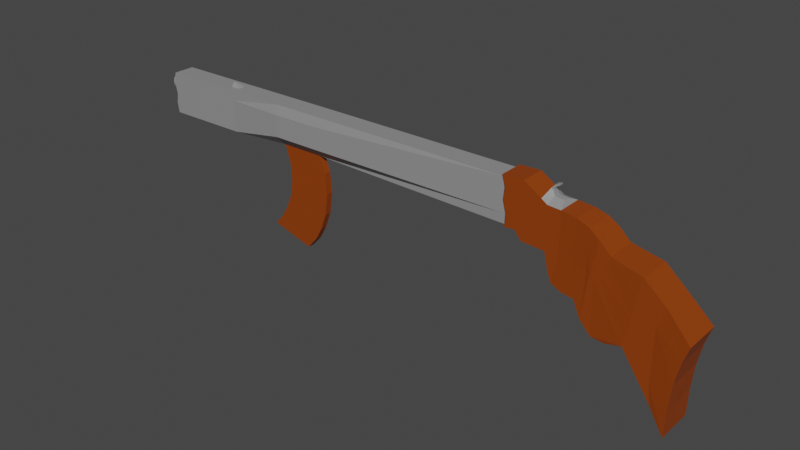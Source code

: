 # Source: Basic.blend  (saved by Blender 2.82.7; exported with 4.5.12 LTS)
import bpy
from mathutils import Matrix  # noqa: F401  (used for matrix-valued properties, if any)

bpy.ops.wm.read_factory_settings(use_empty=True)
scene = bpy.context.scene
scene.name = 'Scene'

# ---- collections
col_collection = bpy.data.collections.new('Collection'); scene.collection.children.link(col_collection)

# ---- materials (node trees are filled in below, after node groups)
mat_basic_weapon_main_mat = bpy.data.materials.new('Basic Weapon Main Mat')
mat_basic_weapon_main_mat.use_transparent_shadow = False
mat_basic_weapon_accent_mat = bpy.data.materials.new('Basic Weapon Accent Mat')
mat_basic_weapon_accent_mat.use_transparent_shadow = False

# ---- material node trees
mat_basic_weapon_main_mat.use_nodes = True; mat_basic_weapon_main_mat.node_tree.nodes.clear()
_N = mat_basic_weapon_main_mat.node_tree.nodes; _L = mat_basic_weapon_main_mat.node_tree.links
n0 = _N.new('ShaderNodeOutputMaterial'); n0.name = 'Material Output'; n0.location = (300, 300)
n1 = _N.new('ShaderNodeBsdfPrincipled'); n1.name = 'Principled BSDF'; n1.location = (10, 300)
n1.distribution = 'GGX'
n1.subsurface_method = 'BURLEY'
n1.inputs[0].default_value = (0.281, 0.281, 0.281, 1.0)
n1.inputs[3].default_value = 1.45
n1.inputs[27].default_value = (0.0, 0.0, 0.0, 1.0)
n1.inputs[28].default_value = 1.0
_L.new(n1.outputs[0], n0.inputs[0])
n0.is_active_output = True
mat_basic_weapon_accent_mat.use_nodes = True; mat_basic_weapon_accent_mat.node_tree.nodes.clear()
_N = mat_basic_weapon_accent_mat.node_tree.nodes; _L = mat_basic_weapon_accent_mat.node_tree.links
n0 = _N.new('ShaderNodeOutputMaterial'); n0.name = 'Material Output'; n0.location = (300, 300)
n1 = _N.new('ShaderNodeBsdfPrincipled'); n1.name = 'Principled BSDF'; n1.location = (10, 300)
n1.distribution = 'GGX'
n1.subsurface_method = 'BURLEY'
n1.inputs[0].default_value = (0.275, 0.04615, 0.0, 1.0)
n1.inputs[3].default_value = 1.45
n1.inputs[27].default_value = (0.0, 0.0, 0.0, 1.0)
n1.inputs[28].default_value = 1.0
_L.new(n1.outputs[0], n0.inputs[0])
n0.is_active_output = True

# ---- world
world_world = bpy.data.worlds.new('World'); scene.world = world_world
world_world.use_nodes = True; world_world.node_tree.nodes.clear()
_N = world_world.node_tree.nodes; _L = world_world.node_tree.links
n0 = _N.new('ShaderNodeOutputWorld'); n0.name = 'World Output'; n0.location = (300, 300)
n1 = _N.new('ShaderNodeBackground'); n1.name = 'Background'; n1.location = (10, 300)
n1.inputs[0].default_value = (0.05088, 0.05088, 0.05088, 1.0)
_L.new(n1.outputs[0], n0.inputs[0])
n0.is_active_output = True
world_world.color = (0.05088, 0.05088, 0.05088)
world_world.use_sun_shadow = False
world_world.sun_shadow_jitter_overblur = 0.0

# ---- meshes
me_cube_001 = bpy.data.meshes.new('Cube.001')
me_cube_001.from_pydata([(-1.643, 0.07797, -0.01577), (-1.644, -0.04832, -0.01577), (-1.646, 0.078, 0.228), (-1.647, -0.0483, 0.228), (-1.643, 0.07798, 0.09948), (-1.644, -0.04832, 0.09948), (-0.8038, 0.06989, 0.2363), (-0.805, -0.05641, 0.2363), (-0.8018, 0.02672, -0.007516), (-0.8022, -0.01327, -0.007516), (-0.8112, -0.07046, 0.1144), (-0.8098, 0.08407, 0.1144), (-0.5474, -0.05889, 0.2385), (-0.5442, 0.02424, -0.005324), (-0.5559, -0.07292, 0.1166), (-0.5462, 0.06741, 0.2385), (-0.5446, -0.01576, -0.005324), (-0.5544, 0.08161, 0.1166), (-0.9078, 0.02774, -0.524), (-0.9081, -0.01225, -0.524), (-0.6555, 0.02531, -0.5983), (-0.6558, -0.01468, -0.5983), (-0.5089, -0.0161, -0.1005), (-0.5086, 0.02389, -0.1005), (-0.7687, -0.0136, -0.1213), (-0.7683, 0.02639, -0.1213), (-0.4984, -0.0162, -0.2227), (-0.7649, -0.01363, -0.222), (-0.7645, 0.02636, -0.222), (-0.498, 0.02379, -0.2227), (-0.516, -0.01603, -0.353), (-0.7798, -0.01349, -0.3137), (-0.7794, 0.0265, -0.3137), (-0.5157, 0.02396, -0.353), (-0.552, -0.01568, -0.4506), (-0.8168, -0.01313, -0.4015), (-0.8164, 0.02686, -0.4015), (-0.5516, 0.02431, -0.4506), (-0.5938, -0.01528, -0.5277), (-0.8579, -0.01274, -0.468), (-0.8575, 0.02725, -0.468), (-0.5934, 0.02471, -0.5277), (-1.658, -0.04819, 0.1662), (-1.657, 0.07811, 0.1662), (-0.8064, 0.08403, 0.1806), (-0.8079, -0.07049, 0.1806), (-0.5513, -0.07296, 0.1828), (-0.5499, 0.08156, 0.1828), (-1.652, 0.07806, 0.04452), (-1.653, -0.04823, 0.04452), (-0.8069, -0.0705, 0.05176), (-0.8054, 0.08402, 0.05176), (-0.5504, -0.07297, 0.05395), (-0.5489, 0.08155, 0.05395), (-1.21, 0.0738, 0.2323), (-1.208, -0.05252, -0.01149), (-1.211, 0.07382, 0.1072), (-1.211, -0.0525, 0.2323), (-1.207, 0.07378, -0.01149), (-1.213, -0.05248, 0.1072), (-1.216, 0.07387, 0.1737), (-1.218, -0.05243, 0.1737), (-1.214, 0.07384, 0.04827), (-1.215, -0.05246, 0.04827), (-1.152, -0.05306, 0.2329), (-1.149, 0.07321, -0.01092), (-1.155, -0.05304, 0.1082), (-1.159, -0.053, 0.1747), (-1.156, -0.05302, 0.04877), (-1.151, 0.07324, 0.2329), (-1.15, -0.05308, -0.01092), (-1.154, 0.07326, 0.1082), (-1.157, 0.0733, 0.1747), (-1.155, 0.07327, 0.04877), (-1.643, 0.03587, -0.01577), (-1.644, -0.006225, -0.01577), (-1.647, -0.006197, 0.228), (-1.646, 0.0359, 0.228), (-1.644, -0.006223, 0.09948), (-1.643, 0.03588, 0.09948), (-0.8021, 5.569e-05, -0.007516), (-0.802, 0.01339, -0.007516), (-0.8046, -0.01431, 0.2363), (-0.8042, 0.02779, 0.2363), (-0.5445, -0.002425, -0.005324), (-0.5444, 0.0109, -0.005324), (-0.547, -0.01679, 0.2385), (-0.5466, 0.02531, 0.2385), (-0.908, 0.001076, -0.524), (-0.9079, 0.01441, -0.524), (-0.6557, -0.001354, -0.5983), (-0.6556, 0.01198, -0.5983), (-0.7684, 0.01306, -0.1213), (-0.7686, -0.0002673, -0.1213), (-0.5088, -0.002769, -0.1005), (-0.5087, 0.01056, -0.1005), (-0.7647, 0.01303, -0.222), (-0.7648, -0.0003035, -0.222), (-0.4983, -0.00287, -0.2227), (-0.4982, 0.01046, -0.2227), (-0.7795, 0.01317, -0.3137), (-0.7796, -0.0001605, -0.3137), (-0.5159, -0.002701, -0.353), (-0.5158, 0.01063, -0.353), (-0.8165, 0.01353, -0.4015), (-0.8166, 0.0001958, -0.4015), (-0.5519, -0.002354, -0.4506), (-0.5517, 0.01098, -0.4506), (-0.8576, 0.01392, -0.468), (-0.8577, 0.0005916, -0.468), (-0.5937, -0.001952, -0.5277), (-0.5935, 0.01138, -0.5277), (-1.658, -0.006089, 0.1662), (-1.657, 0.03601, 0.1662), (-1.653, -0.006135, 0.04452), (-1.653, 0.03596, 0.04452), (-1.21, -0.0104, 0.2323), (-1.21, 0.0317, 0.2323), (-1.208, -0.01042, -0.01149), (-1.207, 0.03168, -0.01149), (-1.149, -0.01099, -0.01092), (-1.149, 0.03111, -0.01092), (-1.152, -0.01096, 0.2329), (-1.152, 0.03114, 0.2329), (-1.211, 0.006811, 0.2552), (-1.21, 0.0145, 0.2552), (-1.198, 0.006694, 0.2558), (-1.198, 0.01438, 0.2558), (0.6734, 0.05566, 0.2465), (0.6936, 0.05547, 0.005205), (0.6726, -0.02853, 0.2465), (0.6928, -0.02873, 0.005205), (0.6947, -0.07085, 0.05939), (0.6959, 0.05545, 0.05939), (0.6924, -0.07083, 0.005205), (0.6722, -0.07063, 0.2465), (0.6774, -0.07068, 0.1258), (0.6932, 0.01337, 0.005205), (0.6851, 0.05555, 0.192), (0.6786, 0.05561, 0.1258), (0.6839, -0.07075, 0.192), (0.673, 0.01357, 0.2465), (0.6985, 0.06389, -0.004772), (0.6863, -0.07923, 0.1258), (0.6937, -0.0793, 0.2009), (0.6976, -0.0316, -0.004772), (0.6971, -0.07934, -0.004772), (0.6756, 0.06411, 0.2609), (0.6742, -0.07912, 0.2609), (0.6877, 0.06399, 0.1258), (0.6951, 0.06392, 0.2009), (0.706, -0.07942, 0.05049), (0.698, 0.01615, -0.004772), (0.6752, 0.01637, 0.2609), (0.6747, -0.03137, 0.2609), (0.7073, 0.0638, 0.05049), (0.7953, 0.06295, 0.2651), (0.756, -0.0799, 0.191), (0.7555, 0.06334, 0.05824), (0.7567, -0.07991, -0.001435), (0.7944, -0.03253, 0.2651), (0.7541, -0.07988, 0.05824), (0.7572, -0.03217, -0.001435), (0.7581, 0.06331, -0.001435), (0.7949, 0.01521, 0.2651), (0.7557, -0.0799, 0.1168), (0.7571, 0.06332, 0.1168), (0.7573, 0.06332, 0.191), (0.794, -0.08027, 0.2651), (0.7577, 0.01557, -0.001435), (0.8425, -0.08074, 0.06284), (0.8242, -0.08056, 0.001626), (0.7932, -0.08026, -0.04834), (0.7946, 0.06296, -0.04834), (0.8711, -0.08101, 0.1344), (0.8932, 0.01427, 0.2032), (0.8923, -0.08122, 0.2032), (0.8439, 0.06249, 0.06284), (0.8255, 0.06266, 0.001626), (0.7941, 0.01522, -0.04834), (0.8936, 0.06201, 0.2032), (0.7937, -0.03252, -0.04834), (0.8927, -0.03347, 0.2032), (0.8724, 0.06221, 0.1344), (0.9272, 0.06168, -0.05637), (0.9258, -0.08154, -0.05637), (0.9232, -0.08151, 0.003304), (0.9273, 0.06168, 0.181), (0.9259, -0.08154, 0.181), (0.9268, 0.01394, -0.05637), (0.9246, 0.06171, 0.003304), (0.9248, -0.08153, 0.06187), (0.9262, 0.06169, 0.06187), (0.9263, -0.0338, -0.05637), (0.9251, -0.08153, 0.1361), (0.9264, 0.06169, 0.1361), (1.0, -0.08226, 0.06089), (1.001, -0.08227, -0.05735), (0.9988, -0.08224, 0.00233), (0.9998, 0.01324, 0.1765), (1.001, -0.08226, 0.1351), (1.003, 0.06096, -0.05735), (1.002, 0.06097, 0.06089), (1.0, 0.06098, 0.1765), (0.9989, -0.08224, 0.1765), (0.9994, -0.0345, 0.1765), (1.0, 0.06098, 0.00233), (1.002, 0.06096, 0.1351), (1.087, 0.06499, -0.05833), (1.083, -0.08789, 0.001343), (1.088, 0.014, 0.1667), (1.086, -0.08792, -0.05833), (1.089, 0.06497, 0.1667), (1.087, -0.08794, 0.1667), (1.084, -0.08791, 0.0599), (1.086, 0.065, 0.0599), (1.085, -0.08791, 0.1341), (1.088, -0.03697, 0.1667), (1.084, 0.06501, 0.001343), (1.086, 0.06499, 0.1341), (1.154, -0.09486, 0.02713), (1.154, -0.09486, 0.1013), (1.155, 0.07061, 0.02713), (1.157, 0.0706, -0.00758), (1.159, 0.07057, -0.06726), (1.155, -0.09487, -0.00758), (1.158, -0.09489, -0.06726), (1.157, -0.09489, 0.1436), (1.156, 0.07061, 0.1013), (1.158, 0.07058, 0.1436), (1.157, -0.03973, 0.1436), (1.158, 0.01543, 0.1436), (1.192, 0.0753, -0.03771), (1.181, 0.0754, -0.07796), (1.21, -0.1004, 0.1073), (1.18, -0.1001, -0.07796), (1.201, -0.1003, 0.003186), (1.211, 0.07511, 0.1073), (1.19, -0.1002, -0.03771), (1.204, -0.1004, 0.05795), (1.202, 0.0752, 0.003186), (1.21, -0.04192, 0.1073), (1.211, 0.0166, 0.1073), (1.206, 0.07516, 0.05795), (1.227, -0.1006, -0.06607), (1.199, -0.1003, -0.09748), (1.268, -0.101, 0.006632), (1.229, 0.07495, -0.06607), (1.2, 0.07522, -0.09748), (1.25, -0.1008, -0.03135), (1.279, 0.07446, 0.04449), (1.277, -0.1011, 0.04449), (1.269, 0.07455, 0.006632), (1.251, 0.07473, -0.03135), (1.278, 0.01594, 0.04449), (1.278, -0.04257, 0.04449), (1.378, 0.01804, -0.3771), (1.379, 0.08268, -0.3771), (1.394, -0.1114, -0.3088), (1.45, -0.04729, 0.003288), (1.45, -0.1119, 0.003288), (1.408, -0.1115, -0.2136), (1.396, 0.08251, -0.3088), (1.424, 0.08224, -0.09241), (1.423, -0.1117, -0.09241), (1.377, -0.1112, -0.3771), (1.451, 0.01734, 0.003288), (1.452, 0.08198, 0.003288), (1.377, -0.04659, -0.3771), (1.409, 0.08238, -0.2136), (1.531, -0.1127, -0.2071), (1.529, -0.1127, -0.5093), (1.579, 0.08075, -0.1073), (1.577, -0.1132, -0.1073), (1.533, 0.08119, -0.376), (1.531, 0.08121, -0.5093), (1.531, -0.1127, -0.376), (1.545, 0.08108, -0.6227), (1.578, -0.04852, -0.1073), (1.578, 0.01611, -0.1073), (1.543, -0.1128, -0.6227), (1.544, -0.04819, -0.6227), (1.544, 0.01644, -0.6227), (1.533, 0.08119, -0.2071), (1.637, -0.1292, -0.6017), (1.635, 0.09565, -0.7537), (1.676, 0.09526, -0.3371), (1.709, 0.09494, -0.2394), (1.674, -0.1295, -0.3371), (1.674, -0.0546, -0.3371), (1.651, 0.02056, -0.4589), (1.675, 0.02033, -0.3371), (1.65, -0.05436, -0.4589), (1.638, 0.02068, -0.6017), (1.638, -0.05424, -0.6017), (1.632, -0.1291, -0.7537), (1.649, -0.1293, -0.4589), (1.652, 0.09549, -0.4589), (1.639, 0.09561, -0.6017), (1.633, -0.0542, -0.7537), (1.707, -0.05492, -0.2394), (1.707, -0.1298, -0.2394), (1.708, 0.02001, -0.2394), (1.634, 0.02073, -0.7537), (0.9063, -0.02083, 0.2396), (0.9064, -0.01343, 0.2396), (0.9065, 0.00136, 0.2396), (0.9064, -0.006036, 0.2396), (0.9308, -0.01611, 0.2072), (0.9311, 0.008464, 0.2072), (0.9307, -0.0284, 0.2072), (0.9309, -0.003825, 0.2072), (0.9841, 0.007954, 0.2011), (0.9837, -0.02892, 0.2011), (0.984, -0.004336, 0.2011), (0.9839, -0.01663, 0.2011), (0.9168, -0.02093, 0.2523), (0.9169, -0.006137, 0.2523), (0.917, 0.001259, 0.2523), (0.9169, -0.01353, 0.2523), (0.9231, 0.0012, 0.2353), (0.9229, -0.02099, 0.2353), (0.923, -0.006196, 0.2353), (0.9229, -0.01359, 0.2353), (0.9308, 0.001126, 0.2653), (0.9307, -0.00627, 0.2653), (0.9306, -0.02106, 0.2653), (0.9307, -0.01367, 0.2653), (0.9323, 0.001112, 0.2523), (0.9321, -0.02108, 0.2523), (0.9322, -0.006284, 0.2523), (0.9321, -0.01368, 0.2523), (0.9491, -0.02124, 0.2698), (0.9492, -0.006448, 0.2698), (0.9491, -0.01384, 0.2698), (0.9493, 0.0009481, 0.2698), (0.9495, -0.02124, 0.2624), (0.9497, -0.006452, 0.2624), (0.9498, 0.0009436, 0.2624), (0.9496, -0.01385, 0.2624), (0.9509, 0.01371, -0.1561), (0.9499, -0.08177, -0.1561), (0.9513, 0.06145, -0.1561), (0.9504, -0.03403, -0.1561), (0.9722, 0.06125, -0.2084), (0.9708, -0.08197, -0.2084), (0.9712, -0.03423, -0.2084), (0.9717, 0.01351, -0.2084), (1.032, 0.06551, -0.235), (1.032, 0.01454, -0.235), (1.031, -0.08739, -0.235), (1.031, -0.03643, -0.235), (1.105, 0.0711, -0.2395), (1.104, -0.03921, -0.2395), (1.103, -0.09437, -0.2395), (1.104, 0.01594, -0.2395), (1.146, -0.09983, -0.3279), (1.148, 0.07572, -0.3279), (1.147, -0.04131, -0.3279), (1.147, 0.01721, -0.3279), (1.211, 0.07511, -0.3969), (1.209, -0.1004, -0.3969), (1.211, 0.0166, -0.3969), (1.21, -0.04192, -0.3969), (1.285, -0.1012, -0.4045), (1.286, 0.01587, -0.4045), (1.287, 0.07438, -0.4045), (1.286, -0.04265, -0.4045), (-1.659, 0.06599, 0.04), (-1.619, 0.0656, 0.04), (-1.659, 0.06502, 0.03025), (-1.619, 0.06464, 0.03025), (-1.659, 0.06218, 0.02087), (-1.619, 0.06179, 0.02087), (-1.66, 0.05756, 0.01222), (-1.62, 0.05717, 0.01222), (-1.66, 0.05134, 0.004645), (-1.62, 0.05096, 0.004645), (-1.66, 0.04376, -0.001573), (-1.62, 0.04338, -0.001573), (-1.66, 0.03512, -0.006194), (-1.62, 0.03474, -0.006194), (-1.66, 0.02574, -0.009039), (-1.62, 0.02536, -0.009039), (-1.66, 0.01599, -0.01), (-1.62, 0.0156, -0.01), (-1.66, 0.006233, -0.009039), (-1.62, 0.005848, -0.009039), (-1.66, -0.003146, -0.006194), (-1.62, -0.003531, -0.006194), (-1.66, -0.01179, -0.001573), (-1.62, -0.01218, -0.001573), (-1.66, -0.01937, 0.004645), (-1.62, -0.01975, 0.004645), (-1.66, -0.02558, 0.01222), (-1.62, -0.02597, 0.01222), (-1.66, -0.0302, 0.02087), (-1.62, -0.03059, 0.02087), (-1.66, -0.03305, 0.03025), (-1.62, -0.03343, 0.03025), (-1.66, -0.03401, 0.04), (-1.62, -0.0344, 0.04), (-1.66, -0.03305, 0.04975), (-1.62, -0.03343, 0.04975), (-1.66, -0.0302, 0.05913), (-1.62, -0.03059, 0.05913), (-1.66, -0.02558, 0.06778), (-1.62, -0.02597, 0.06778), (-1.66, -0.01937, 0.07536), (-1.62, -0.01975, 0.07536), (-1.66, -0.01179, 0.08157), (-1.62, -0.01218, 0.08157), (-1.66, -0.003146, 0.08619), (-1.62, -0.003531, 0.08619), (-1.66, 0.006233, 0.08904), (-1.62, 0.005848, 0.08904), (-1.66, 0.01599, 0.09), (-1.62, 0.0156, 0.09), (-1.66, 0.02574, 0.08904), (-1.62, 0.02536, 0.08904), (-1.66, 0.03512, 0.08619), (-1.62, 0.03474, 0.08619), (-1.66, 0.04376, 0.08157), (-1.62, 0.04338, 0.08157), (-1.66, 0.05134, 0.07536), (-1.62, 0.05096, 0.07536), (-1.66, 0.05756, 0.06778), (-1.62, 0.05717, 0.06778), (-1.659, 0.06218, 0.05913), (-1.619, 0.06179, 0.05913), (-1.659, 0.06502, 0.04975), (-1.619, 0.06464, 0.04975), (-1.679, 0.07117, 0.16), (-1.624, 0.07065, 0.16), (-1.679, 0.07012, 0.1493), (-1.624, 0.06959, 0.1493), (-1.679, 0.06699, 0.139), (-1.624, 0.06646, 0.139), (-1.679, 0.06191, 0.1294), (-1.624, 0.06138, 0.1294), (-1.679, 0.05507, 0.1211), (-1.625, 0.05454, 0.1211), (-1.679, 0.04673, 0.1143), (-1.625, 0.04621, 0.1143), (-1.679, 0.03722, 0.1092), (-1.625, 0.0367, 0.1092), (-1.68, 0.02691, 0.1061), (-1.625, 0.02638, 0.1061), (-1.68, 0.01618, 0.105), (-1.625, 0.01565, 0.105), (-1.68, 0.005448, 0.1061), (-1.625, 0.004921, 0.1061), (-1.68, -0.00487, 0.1092), (-1.625, -0.005396, 0.1092), (-1.68, -0.01438, 0.1143), (-1.625, -0.0149, 0.1143), (-1.68, -0.02271, 0.1211), (-1.625, -0.02324, 0.1211), (-1.68, -0.02955, 0.1294), (-1.625, -0.03008, 0.1294), (-1.68, -0.03463, 0.139), (-1.625, -0.03516, 0.139), (-1.68, -0.03776, 0.1493), (-1.625, -0.03829, 0.1493), (-1.68, -0.03882, 0.16), (-1.625, -0.03935, 0.16), (-1.68, -0.03776, 0.1707), (-1.625, -0.03829, 0.1707), (-1.68, -0.03463, 0.181), (-1.625, -0.03516, 0.181), (-1.68, -0.02955, 0.1906), (-1.625, -0.03008, 0.1906), (-1.68, -0.02271, 0.1989), (-1.625, -0.02324, 0.1989), (-1.68, -0.01438, 0.2057), (-1.625, -0.0149, 0.2057), (-1.68, -0.00487, 0.2108), (-1.625, -0.005396, 0.2108), (-1.68, 0.005448, 0.2139), (-1.625, 0.004921, 0.2139), (-1.68, 0.01618, 0.215), (-1.625, 0.01565, 0.215), (-1.68, 0.02691, 0.2139), (-1.625, 0.02638, 0.2139), (-1.679, 0.03722, 0.2108), (-1.625, 0.0367, 0.2108), (-1.679, 0.04673, 0.2057), (-1.625, 0.04621, 0.2057), (-1.679, 0.05507, 0.1989), (-1.625, 0.05454, 0.1989), (-1.679, 0.06191, 0.1906), (-1.624, 0.06138, 0.1906), (-1.679, 0.06699, 0.181), (-1.624, 0.06646, 0.181), (-1.679, 0.07012, 0.1707), (-1.624, 0.06959, 0.1707)], [(308, 305), (307, 311), (323, 319), (317, 322), (331, 327), (325, 330)], [(112, 42, 3, 76), (86, 12, 135, 130), (118, 55, 1, 75), (53, 133, 129, 13), (63, 49, 1, 55), (61, 42, 5, 59), (47, 138, 139, 17), (114, 49, 5, 78), (72, 44, 11, 71), (46, 45, 10, 14), (52, 50, 9, 16), (73, 51, 8, 65), (110, 38, 21, 90), (122, 64, 7, 82), (131, 134, 16, 84), (132, 52, 16, 134), (140, 46, 14, 136), (44, 47, 17, 11), (51, 53, 13, 8), (82, 7, 12, 86), (90, 21, 19, 88), (38, 39, 19, 21), (108, 40, 18, 89), (40, 41, 20, 18), (8, 13, 23, 25), (81, 8, 25, 92), (16, 9, 24, 22), (84, 16, 22, 94), (25, 23, 29, 28), (92, 25, 28, 96), (22, 24, 27, 26), (94, 22, 26, 98), (28, 29, 33, 32), (96, 28, 32, 100), (26, 27, 31, 30), (98, 26, 30, 102), (32, 33, 37, 36), (100, 32, 36, 104), (30, 31, 35, 34), (102, 30, 34, 106), (36, 37, 41, 40), (104, 36, 40, 108), (34, 35, 39, 38), (106, 34, 38, 110), (6, 15, 47, 44), (135, 12, 46, 140), (12, 7, 45, 46), (69, 6, 44, 72), (15, 128, 138, 47), (57, 3, 42, 61), (78, 5, 42, 112), (11, 17, 53, 51), (136, 14, 52, 132), (71, 11, 51, 73), (14, 10, 50, 52), (75, 1, 49, 114), (59, 5, 49, 63), (17, 139, 133, 53), (66, 59, 63, 68), (4, 56, 62, 48), (64, 57, 61, 67), (2, 54, 60, 43), (76, 3, 57, 116), (48, 62, 58, 0), (43, 60, 56, 4), (67, 61, 59, 66), (68, 63, 55, 70), (120, 70, 55, 118), (80, 9, 70, 120), (50, 68, 70, 9), (45, 67, 66, 10), (7, 64, 67, 45), (10, 66, 68, 50), (56, 71, 73, 62), (54, 69, 72, 60), (116, 57, 64, 122), (62, 73, 65, 58), (60, 72, 71, 56), (54, 117, 123, 69), (123, 117, 125, 127), (8, 81, 121, 65), (81, 80, 120, 121), (65, 121, 119, 58), (121, 120, 118, 119), (2, 77, 117, 54), (77, 76, 116, 117), (0, 74, 115, 48), (74, 75, 114, 115), (4, 79, 113, 43), (79, 78, 112, 113), (37, 107, 111, 41), (107, 106, 110, 111), (35, 105, 109, 39), (105, 104, 108, 109), (33, 103, 107, 37), (103, 102, 106, 107), (31, 101, 105, 35), (101, 100, 104, 105), (29, 99, 103, 33), (99, 98, 102, 103), (27, 97, 101, 31), (97, 96, 100, 101), (23, 95, 99, 29), (95, 94, 98, 99), (24, 93, 97, 27), (93, 92, 96, 97), (13, 85, 95, 23), (85, 84, 94, 95), (9, 80, 93, 24), (80, 81, 92, 93), (39, 109, 88, 19), (109, 108, 89, 88), (20, 91, 89, 18), (91, 90, 88, 89), (6, 83, 87, 15), (83, 82, 86, 87), (129, 137, 85, 13), (137, 131, 84, 85), (69, 123, 83, 6), (123, 122, 82, 83), (41, 111, 91, 20), (111, 110, 90, 91), (48, 115, 79, 4), (115, 114, 78, 79), (58, 119, 74, 0), (119, 118, 75, 74), (15, 87, 141, 128), (87, 86, 130, 141), (43, 113, 77, 2), (113, 112, 76, 77), (125, 124, 126, 127), (116, 122, 126, 124), (122, 123, 127, 126), (117, 116, 124, 125), (131, 137, 152, 145), (139, 149, 155, 133), (134, 131, 145, 146), (129, 133, 155, 142), (128, 147, 150, 138), (137, 129, 142, 152), (136, 143, 144, 140), (138, 150, 149, 139), (141, 130, 154, 153), (132, 151, 143, 136), (134, 146, 151, 132), (128, 141, 153, 147), (142, 163, 169, 152), (149, 166, 158, 155), (147, 153, 164, 156), (151, 161, 165, 143), (148, 144, 157, 168), (154, 148, 168, 160), (144, 143, 165, 157), (146, 145, 162, 159), (145, 152, 169, 162), (154, 160, 164, 153), (151, 146, 159, 161), (155, 158, 163, 142), (135, 140, 144, 148), (130, 135, 148, 154), (162, 181, 172, 159), (165, 170, 174, 157), (169, 179, 181, 162), (159, 172, 171, 161), (167, 183, 177, 166), (166, 177, 178, 158), (163, 158, 178, 173), (156, 180, 183, 167), (169, 163, 173, 179), (150, 147, 156, 167), (149, 150, 167, 166), (176, 188, 310, 304), (182, 176, 304, 305), (170, 191, 194, 174), (179, 173, 184, 189), (178, 177, 192, 190), (170, 171, 186, 191), (182, 305, 307, 175), (176, 174, 194, 188), (199, 203, 312, 314), (172, 181, 193, 185), (181, 179, 189, 193), (187, 180, 306, 309), (165, 161, 171, 170), (168, 157, 174, 176), (156, 164, 175, 180), (160, 182, 175, 164), (160, 168, 176, 182), (195, 207, 202, 192), (186, 185, 197, 198), (192, 202, 206, 190), (184, 190, 206, 201), (187, 203, 207, 195), (191, 196, 200, 194), (175, 307, 306, 180), (204, 313, 310, 188), (171, 172, 185, 186), (205, 315, 313, 204), (183, 180, 187, 195), (205, 199, 314, 315), (173, 178, 190, 184), (177, 183, 195, 192), (187, 309, 312, 203), (202, 215, 218, 206), (203, 199, 210, 212), (198, 209, 214, 196), (204, 200, 216, 213), (205, 204, 213, 217), (200, 196, 214, 216), (205, 217, 210, 199), (198, 197, 211, 209), (191, 186, 198, 196), (188, 194, 200, 204), (214, 220, 221, 216), (211, 226, 225, 209), (219, 228, 222, 215), (215, 222, 223, 218), (208, 218, 223, 224), (212, 229, 228, 219), (207, 203, 212, 219), (201, 206, 218, 208), (202, 207, 219, 215), (230, 227, 234, 241), (220, 236, 239, 221), (223, 222, 240, 232), (220, 225, 238, 236), (229, 231, 242, 237), (227, 221, 239, 234), (214, 209, 225, 220), (213, 216, 221, 227), (212, 210, 231, 229), (217, 230, 231, 210), (217, 213, 227, 230), (241, 234, 251, 255), (237, 242, 254, 250), (232, 240, 253, 247), (236, 238, 244, 249), (234, 239, 246, 251), (257, 366, 360, 248), (211, 197, 345, 350), (239, 236, 249, 246), (268, 367, 365, 256), (226, 354, 356, 235), (193, 343, 341, 185), (235, 356, 361, 245), (225, 226, 235, 238), (228, 229, 237, 243), (231, 230, 241, 242), (224, 223, 232, 233), (222, 228, 243, 240), (233, 248, 360, 357), (268, 265, 364, 367), (193, 189, 340, 343), (184, 342, 340, 189), (201, 344, 342, 184), (185, 341, 345, 197), (224, 352, 348, 208), (224, 233, 357, 352), (257, 256, 365, 366), (253, 269, 262, 247), (211, 350, 354, 226), (201, 208, 348, 344), (251, 260, 259, 255), (243, 237, 250, 252), (242, 241, 255, 254), (240, 243, 252, 253), (233, 232, 247, 248), (235, 245, 244, 238), (265, 245, 361, 364), (263, 283, 274, 269), (257, 262, 275, 277), (267, 272, 283, 263), (256, 257, 277, 282), (269, 274, 275, 262), (265, 268, 281, 280), (261, 276, 270, 264), (266, 259, 278, 279), (258, 271, 276, 261), (250, 254, 266, 267), (248, 247, 262, 257), (254, 255, 259, 266), (244, 258, 261, 249), (251, 246, 264, 260), (244, 245, 265, 258), (246, 249, 261, 264), (252, 250, 267, 263), (253, 252, 263, 269), (272, 279, 302, 287), (271, 284, 296, 276), (273, 270, 288, 301), (278, 273, 301, 300), (270, 276, 296, 288), (277, 285, 303, 282), (280, 281, 299, 295), (278, 300, 302, 279), (271, 280, 295, 284), (282, 303, 299, 281), (268, 256, 282, 281), (258, 265, 280, 271), (267, 266, 279, 272), (260, 264, 270, 273), (259, 260, 273, 278), (291, 289, 292, 290), (286, 291, 290, 297), (302, 300, 289, 291), (287, 302, 291, 286), (290, 292, 294, 293), (297, 290, 293, 298), (292, 296, 284, 294), (300, 301, 288, 289), (289, 288, 296, 292), (274, 297, 298, 275), (283, 272, 287, 286), (277, 275, 298, 285), (274, 283, 286, 297), (307, 317, 318, 306), (311, 308, 315, 314), (308, 311, 322, 323), (311, 309, 320, 322), (310, 308, 323, 321), (307, 305, 319, 317), (305, 304, 316, 319), (309, 311, 314, 312), (308, 310, 313, 315), (321, 323, 331, 329), (317, 319, 327, 325), (318, 317, 325, 324), (319, 316, 326, 327), (322, 330, 331, 323), (320, 328, 330, 322), (321, 329, 326, 316), (318, 324, 328, 320), (309, 306, 318, 320), (325, 333, 335, 324), (331, 330, 337, 339), (330, 328, 338, 337), (329, 331, 339, 336), (325, 327, 334, 333), (329, 336, 332, 326), (327, 326, 332, 334), (334, 332, 336, 339), (335, 333, 337, 338), (334, 339, 337, 333), (328, 324, 335, 338), (343, 340, 347, 346), (341, 343, 346, 345), (340, 342, 344, 347), (344, 348, 349, 347), (345, 346, 351, 350), (346, 347, 349, 351), (351, 353, 354, 350), (349, 355, 353, 351), (349, 348, 352, 355), (353, 358, 356, 354), (355, 352, 357, 359), (353, 355, 359, 358), (359, 357, 360, 362), (356, 358, 363, 361), (362, 365, 367, 363), (363, 367, 364, 361), (360, 366, 365, 362), (358, 359, 362, 363), (285, 298, 293, 303), (293, 294, 299, 303), (295, 299, 294, 284), (368, 369, 371, 370), (370, 371, 373, 372), (372, 373, 375, 374), (374, 375, 377, 376), (376, 377, 379, 378), (378, 379, 381, 380), (380, 381, 383, 382), (382, 383, 385, 384), (384, 385, 387, 386), (386, 387, 389, 388), (388, 389, 391, 390), (390, 391, 393, 392), (392, 393, 395, 394), (394, 395, 397, 396), (396, 397, 399, 398), (398, 399, 401, 400), (400, 401, 403, 402), (402, 403, 405, 404), (404, 405, 407, 406), (406, 407, 409, 408), (408, 409, 411, 410), (410, 411, 413, 412), (412, 413, 415, 414), (414, 415, 417, 416), (416, 417, 419, 418), (418, 419, 421, 420), (420, 421, 423, 422), (422, 423, 425, 424), (424, 425, 427, 426), (426, 427, 429, 428), (371, 369, 431, 429, 427, 425, 423, 421, 419, 417, 415, 413, 411, 409, 407, 405, 403, 401, 399, 397, 395, 393, 391, 389, 387, 385, 383, 381, 379, 377, 375, 373), (428, 429, 431, 430), (430, 431, 369, 368), (368, 370, 372, 374, 376, 378, 380, 382, 384, 386, 388, 390, 392, 394, 396, 398, 400, 402, 404, 406, 408, 410, 412, 414, 416, 418, 420, 422, 424, 426, 428, 430), (432, 433, 435, 434), (434, 435, 437, 436), (436, 437, 439, 438), (438, 439, 441, 440), (440, 441, 443, 442), (442, 443, 445, 444), (444, 445, 447, 446), (446, 447, 449, 448), (448, 449, 451, 450), (450, 451, 453, 452), (452, 453, 455, 454), (454, 455, 457, 456), (456, 457, 459, 458), (458, 459, 461, 460), (460, 461, 463, 462), (462, 463, 465, 464), (464, 465, 467, 466), (466, 467, 469, 468), (468, 469, 471, 470), (470, 471, 473, 472), (472, 473, 475, 474), (474, 475, 477, 476), (476, 477, 479, 478), (478, 479, 481, 480), (480, 481, 483, 482), (482, 483, 485, 484), (484, 485, 487, 486), (486, 487, 489, 488), (488, 489, 491, 490), (490, 491, 493, 492), (435, 433, 495, 493, 491, 489, 487, 485, 483, 481, 479, 477, 475, 473, 471, 469, 467, 465, 463, 461, 459, 457, 455, 453, 451, 449, 447, 445, 443, 441, 439, 437), (492, 493, 495, 494), (494, 495, 433, 432), (432, 434, 436, 438, 440, 442, 444, 446, 448, 450, 452, 454, 456, 458, 460, 462, 464, 466, 468, 470, 472, 474, 476, 478, 480, 482, 484, 486, 488, 490, 492, 494), (304, 310, 321, 316)])
me_cube_001.polygons.foreach_set('material_index', [0, 0, 0, 0, 0, 0, 0, 0, 0, 0, 0, 0, 1, 0, 0, 0, 0, 0, 0, 0, 1, 1, 1, 1, 1, 1, 1, 1, 1, 1, 1, 1, 1, 1, 1, 1, 1, 1, 1, 1, 1, 1, 1, 1, 0, 0, 0, 0, 0, 0, 0, 0, 0, 0, 0, 0, 0, 0, 0, 0, 0, 0, 0, 0, 0, 0, 0, 0, 0, 0, 0, 0, 0, 0, 0, 0, 0, 0, 0, 0, 0, 0, 0, 0, 0, 0, 0, 0, 0, 0, 1, 1, 1, 1, 1, 1, 1, 1, 1, 1, 1, 1, 1, 1, 1, 1, 1, 1, 1, 1, 1, 1, 1, 1, 0, 0, 0, 0, 0, 0, 1, 1, 0, 0, 0, 0, 0, 0, 0, 0, 0, 0, 0, 0, 1, 1, 1, 1, 1, 1, 1, 1, 1, 1, 1, 1, 1, 1, 1, 1, 1, 1, 1, 1, 1, 1, 1, 1, 1, 1, 1, 1, 1, 1, 1, 1, 1, 1, 1, 1, 1, 0, 0, 1, 1, 1, 1, 0, 1, 0, 1, 1, 0, 1, 1, 1, 1, 1, 1, 1, 1, 1, 1, 1, 0, 0, 1, 0, 1, 0, 1, 1, 0, 1, 1, 1, 1, 1, 1, 1, 1, 1, 1, 1, 1, 1, 1, 1, 1, 1, 1, 1, 1, 1, 1, 1, 1, 1, 1, 1, 1, 1, 1, 1, 1, 1, 1, 1, 1, 1, 1, 1, 1, 1, 1, 1, 1, 1, 1, 1, 1, 1, 1, 1, 1, 1, 1, 1, 1, 1, 1, 1, 1, 1, 1, 1, 1, 1, 1, 1, 1, 1, 1, 1, 1, 1, 1, 1, 1, 1, 1, 1, 1, 1, 1, 1, 1, 1, 1, 1, 1, 1, 1, 1, 1, 1, 1, 1, 1, 1, 1, 1, 1, 1, 1, 1, 1, 1, 1, 1, 1, 1, 1, 1, 1, 0, 0, 0, 0, 0, 0, 0, 0, 0, 0, 0, 0, 0, 0, 0, 0, 0, 0, 0, 0, 0, 0, 0, 0, 0, 0, 0, 0, 0, 1, 1, 1, 1, 1, 1, 1, 1, 1, 1, 1, 1, 1, 1, 1, 1, 1, 1, 1, 1, 1, 0, 0, 0, 0, 0, 0, 0, 0, 0, 0, 0, 0, 0, 0, 0, 0, 0, 0, 0, 0, 0, 0, 0, 0, 0, 0, 0, 0, 0, 0, 0, 0, 0, 0, 0, 0, 0, 0, 0, 0, 0, 0, 0, 0, 0, 0, 0, 0, 0, 0, 0, 0, 0, 0, 0, 0, 0, 0, 0, 0, 0, 0, 0, 0, 0, 0, 0, 0, 0])
_uv = me_cube_001.uv_layers.new(name='UVMap')
_uv.uv.foreach_set('vector', [0.01365, 0.4768, 0.000271, 0.4768, 0.0002711, 0.4568, 0.01365, 0.4568, 0.8976, 0.3878, 0.8842, 0.3878, 0.8844, 0.000271, 0.8977, 0.0002755, 0.5379, 0.4794, 0.5245, 0.4794, 0.5245, 0.3409, 0.5379, 0.3409, 0.8243, 0.3523, 0.8232, 0.7476, 0.806, 0.747, 0.7982, 0.3539, 0.7384, 0.6072, 0.739, 0.7465, 0.7198, 0.7438, 0.7194, 0.6053, 0.7783, 0.6076, 0.7777, 0.7476, 0.7564, 0.7434, 0.7572, 0.6062, 0.8652, 0.3522, 0.8654, 0.7444, 0.8443, 0.7422, 0.8442, 0.3507, 0.01365, 0.5161, 0.000271, 0.5161, 0.000271, 0.4984, 0.01365, 0.4984, 0.8646, 0.1591, 0.8651, 0.2707, 0.844, 0.2695, 0.8434, 0.16, 0.7791, 0.3956, 0.7789, 0.4771, 0.7578, 0.4784, 0.758, 0.3972, 0.7382, 0.3956, 0.7379, 0.4772, 0.7117, 0.4758, 0.712, 0.3939, 0.8245, 0.1594, 0.8241, 0.2707, 0.7978, 0.272, 0.8056, 0.1611, 0.4118, 0.3901, 0.4081, 0.3903, 0.4068, 0.3624, 0.4109, 0.3623, 0.8976, 0.5824, 0.884, 0.5825, 0.8842, 0.4697, 0.8977, 0.4697, 0.5238, 0.5725, 0.5239, 0.585, 0.1571, 0.5763, 0.157, 0.5699, 0.737, 0.000271, 0.7382, 0.3956, 0.712, 0.3939, 0.7198, 0.0008215, 0.7792, 0.003409, 0.7791, 0.3956, 0.758, 0.3972, 0.7582, 0.005621, 0.8651, 0.2707, 0.8652, 0.3522, 0.8442, 0.3507, 0.844, 0.2695, 0.8241, 0.2707, 0.8243, 0.3523, 0.7982, 0.3539, 0.7978, 0.272, 0.8977, 0.4697, 0.8842, 0.4697, 0.8842, 0.3878, 0.8976, 0.3878, 0.04518, 0.5404, 0.04094, 0.5404, 0.04094, 0.4568, 0.04518, 0.4568, 0.4081, 0.3903, 0.3249, 0.3734, 0.3174, 0.3486, 0.4068, 0.3624, 0.5107, 0.3682, 0.5059, 0.3676, 0.51, 0.3409, 0.5146, 0.3416, 0.5059, 0.3676, 0.4193, 0.39, 0.4191, 0.3621, 0.51, 0.3409, 0.5095, 0.547, 0.42, 0.5365, 0.4197, 0.5062, 0.5048, 0.5037, 0.5143, 0.5465, 0.5095, 0.547, 0.5048, 0.5037, 0.5098, 0.5033, 0.4074, 0.5364, 0.3194, 0.5415, 0.3282, 0.5018, 0.4085, 0.506, 0.4115, 0.5364, 0.4074, 0.5364, 0.4085, 0.506, 0.4122, 0.5061, 0.5048, 0.5037, 0.4197, 0.5062, 0.4196, 0.4736, 0.5031, 0.4662, 0.5098, 0.5033, 0.5048, 0.5037, 0.5031, 0.4662, 0.5079, 0.466, 0.4085, 0.506, 0.3282, 0.5018, 0.3292, 0.466, 0.4092, 0.4735, 0.4122, 0.5061, 0.4085, 0.506, 0.4092, 0.4735, 0.4127, 0.4736, 0.5031, 0.4662, 0.4196, 0.4736, 0.4195, 0.4406, 0.5022, 0.4318, 0.5079, 0.466, 0.5031, 0.4662, 0.5022, 0.4318, 0.5071, 0.4318, 0.4092, 0.4735, 0.3292, 0.466, 0.3306, 0.4334, 0.4093, 0.4406, 0.4127, 0.4736, 0.4092, 0.4735, 0.4093, 0.4406, 0.4127, 0.4406, 0.5022, 0.4318, 0.4195, 0.4406, 0.4195, 0.4138, 0.5033, 0.3963, 0.5071, 0.4318, 0.5022, 0.4318, 0.5033, 0.3963, 0.5081, 0.3966, 0.4093, 0.4406, 0.3306, 0.4334, 0.3286, 0.4002, 0.4088, 0.414, 0.4127, 0.4406, 0.4093, 0.4406, 0.4088, 0.414, 0.4124, 0.4139, 0.5033, 0.3963, 0.4195, 0.4138, 0.4193, 0.39, 0.5059, 0.3676, 0.5081, 0.3966, 0.5033, 0.3963, 0.5059, 0.3676, 0.5107, 0.3682, 0.4088, 0.414, 0.3286, 0.4002, 0.3249, 0.3734, 0.4081, 0.3903, 0.4124, 0.4139, 0.4088, 0.414, 0.4081, 0.3903, 0.4118, 0.3901, 0.8833, 0.2717, 0.8835, 0.3536, 0.8652, 0.3522, 0.8651, 0.2707, 0.7965, 0.006996, 0.7973, 0.3943, 0.7791, 0.3956, 0.7792, 0.003409, 0.7973, 0.3943, 0.7972, 0.4761, 0.7789, 0.4771, 0.7791, 0.3956, 0.883, 0.1613, 0.8833, 0.2717, 0.8651, 0.2707, 0.8646, 0.1591, 0.8835, 0.3536, 0.8827, 0.7409, 0.8654, 0.7444, 0.8652, 0.3522, 0.7969, 0.6051, 0.7973, 0.7438, 0.7777, 0.7476, 0.7783, 0.6076, 0.01365, 0.4984, 0.000271, 0.4984, 0.000271, 0.4768, 0.01365, 0.4768, 0.844, 0.2695, 0.8442, 0.3507, 0.8243, 0.3523, 0.8241, 0.2707, 0.7582, 0.005621, 0.758, 0.3972, 0.7382, 0.3956, 0.737, 0.000271, 0.8434, 0.16, 0.844, 0.2695, 0.8241, 0.2707, 0.8245, 0.1594, 0.758, 0.3972, 0.7578, 0.4784, 0.7379, 0.4772, 0.7382, 0.3956, 0.01365, 0.5355, 0.000271, 0.5355, 0.000271, 0.5161, 0.01365, 0.5161, 0.7572, 0.6062, 0.7564, 0.7434, 0.739, 0.7465, 0.7384, 0.6072, 0.8442, 0.3507, 0.8443, 0.7422, 0.8232, 0.7476, 0.8243, 0.3523, 0.7573, 0.5879, 0.7572, 0.6062, 0.7384, 0.6072, 0.7384, 0.5885, 0.8426, 0.004434, 0.8433, 0.1416, 0.8246, 0.1407, 0.8252, 0.001322, 0.7969, 0.5866, 0.7969, 0.6051, 0.7783, 0.6076, 0.7784, 0.5888, 0.8835, 0.004081, 0.8831, 0.1427, 0.8645, 0.1403, 0.8639, 0.000271, 0.8974, 0.7423, 0.8854, 0.7424, 0.8841, 0.6013, 0.8976, 0.6011, 0.8252, 0.001322, 0.8246, 0.1407, 0.8056, 0.1426, 0.806, 0.004026, 0.8639, 0.000271, 0.8645, 0.1403, 0.8433, 0.1416, 0.8426, 0.004434, 0.7784, 0.5888, 0.7783, 0.6076, 0.7572, 0.6062, 0.7573, 0.5879, 0.7384, 0.5885, 0.7384, 0.6072, 0.7194, 0.6053, 0.7194, 0.5867, 0.5379, 0.498, 0.5245, 0.498, 0.5245, 0.4794, 0.5379, 0.4794, 0.5424, 0.6083, 0.5382, 0.6083, 0.5245, 0.498, 0.5379, 0.498, 0.7379, 0.4772, 0.7384, 0.5885, 0.7194, 0.5867, 0.7117, 0.4758, 0.7789, 0.4771, 0.7784, 0.5888, 0.7573, 0.5879, 0.7578, 0.4784, 0.7972, 0.4761, 0.7969, 0.5866, 0.7784, 0.5888, 0.7789, 0.4771, 0.7578, 0.4784, 0.7573, 0.5879, 0.7384, 0.5885, 0.7379, 0.4772, 0.8433, 0.1416, 0.8434, 0.16, 0.8245, 0.1594, 0.8246, 0.1407, 0.8831, 0.1427, 0.883, 0.1613, 0.8646, 0.1591, 0.8645, 0.1403, 0.8976, 0.6011, 0.8841, 0.6013, 0.884, 0.5825, 0.8976, 0.5824, 0.8246, 0.1407, 0.8245, 0.1594, 0.8056, 0.1611, 0.8056, 0.1426, 0.8645, 0.1403, 0.8646, 0.1591, 0.8434, 0.16, 0.8433, 0.1416, 0.925, 0.6012, 0.9115, 0.6011, 0.9114, 0.5825, 0.925, 0.5825, 0.9114, 0.5825, 0.9115, 0.6011, 0.9048, 0.5974, 0.9052, 0.5949, 0.5509, 0.6083, 0.5467, 0.6083, 0.5512, 0.498, 0.5646, 0.498, 0.5467, 0.6083, 0.5424, 0.6083, 0.5379, 0.498, 0.5512, 0.498, 0.5646, 0.498, 0.5512, 0.498, 0.5512, 0.4794, 0.5646, 0.4794, 0.5512, 0.498, 0.5379, 0.498, 0.5379, 0.4794, 0.5512, 0.4794, 0.9231, 0.7426, 0.9094, 0.7424, 0.9115, 0.6011, 0.925, 0.6012, 0.9094, 0.7424, 0.8974, 0.7423, 0.8976, 0.6011, 0.9115, 0.6011, 0.0404, 0.5355, 0.02702, 0.5355, 0.02702, 0.5161, 0.0404, 0.5161, 0.02702, 0.5355, 0.01365, 0.5355, 0.01365, 0.5161, 0.02702, 0.5161, 0.0404, 0.4984, 0.02702, 0.4984, 0.02702, 0.4768, 0.0404, 0.4768, 0.02702, 0.4984, 0.01365, 0.4984, 0.01365, 0.4768, 0.02702, 0.4768, 0.4195, 0.4138, 0.4159, 0.4139, 0.4156, 0.39, 0.4193, 0.39, 0.4159, 0.4139, 0.4124, 0.4139, 0.4118, 0.3901, 0.4156, 0.39, 0.5178, 0.3972, 0.513, 0.3969, 0.5155, 0.3687, 0.5202, 0.3693, 0.513, 0.3969, 0.5081, 0.3966, 0.5107, 0.3682, 0.5155, 0.3687, 0.4195, 0.4406, 0.4161, 0.4406, 0.4159, 0.4139, 0.4195, 0.4138, 0.4161, 0.4406, 0.4127, 0.4406, 0.4124, 0.4139, 0.4159, 0.4139, 0.5169, 0.4318, 0.512, 0.4318, 0.513, 0.3969, 0.5178, 0.3972, 0.512, 0.4318, 0.5071, 0.4318, 0.5081, 0.3966, 0.513, 0.3969, 0.4196, 0.4736, 0.4161, 0.4736, 0.4161, 0.4406, 0.4195, 0.4406, 0.4161, 0.4736, 0.4127, 0.4736, 0.4127, 0.4406, 0.4161, 0.4406, 0.5177, 0.4657, 0.5128, 0.4658, 0.512, 0.4318, 0.5169, 0.4318, 0.5128, 0.4658, 0.5079, 0.466, 0.5071, 0.4318, 0.512, 0.4318, 0.4197, 0.5062, 0.4159, 0.5062, 0.4161, 0.4736, 0.4196, 0.4736, 0.4159, 0.5062, 0.4122, 0.5061, 0.4127, 0.4736, 0.4161, 0.4736, 0.5195, 0.5026, 0.5147, 0.5029, 0.5128, 0.4658, 0.5177, 0.4657, 0.5147, 0.5029, 0.5098, 0.5033, 0.5079, 0.466, 0.5128, 0.4658, 0.42, 0.5365, 0.4157, 0.5365, 0.4159, 0.5062, 0.4197, 0.5062, 0.4157, 0.5365, 0.4115, 0.5364, 0.4122, 0.5061, 0.4159, 0.5062, 0.5239, 0.5455, 0.5191, 0.546, 0.5147, 0.5029, 0.5195, 0.5026, 0.5191, 0.546, 0.5143, 0.5465, 0.5098, 0.5033, 0.5147, 0.5029, 0.5202, 0.3693, 0.5155, 0.3687, 0.5193, 0.3423, 0.5239, 0.3429, 0.5155, 0.3687, 0.5107, 0.3682, 0.5146, 0.3416, 0.5193, 0.3423, 0.05365, 0.5404, 0.04941, 0.5404, 0.04941, 0.4568, 0.05365, 0.4568, 0.04941, 0.5404, 0.04518, 0.5404, 0.04518, 0.4568, 0.04941, 0.4568, 0.9243, 0.4696, 0.911, 0.4696, 0.911, 0.3878, 0.9243, 0.3878, 0.911, 0.4696, 0.8977, 0.4697, 0.8976, 0.3878, 0.911, 0.3878, 0.5239, 0.5476, 0.5238, 0.56, 0.1571, 0.5635, 0.1571, 0.5571, 0.5238, 0.56, 0.5238, 0.5725, 0.157, 0.5699, 0.1571, 0.5635, 0.925, 0.5825, 0.9114, 0.5825, 0.911, 0.4696, 0.9243, 0.4696, 0.9114, 0.5825, 0.8976, 0.5824, 0.8977, 0.4697, 0.911, 0.4696, 0.4193, 0.39, 0.4156, 0.39, 0.415, 0.3621, 0.4191, 0.3621, 0.4156, 0.39, 0.4118, 0.3901, 0.4109, 0.3623, 0.415, 0.3621, 0.0404, 0.5161, 0.02702, 0.5161, 0.02702, 0.4984, 0.0404, 0.4984, 0.02702, 0.5161, 0.01365, 0.5161, 0.01365, 0.4984, 0.02702, 0.4984, 0.5646, 0.4794, 0.5512, 0.4794, 0.5512, 0.3409, 0.5646, 0.3409, 0.5512, 0.4794, 0.5379, 0.4794, 0.5379, 0.3409, 0.5512, 0.3409, 0.9243, 0.3878, 0.911, 0.3878, 0.9111, 0.00028, 0.9245, 0.0002846, 0.911, 0.3878, 0.8976, 0.3878, 0.8977, 0.0002755, 0.9111, 0.00028, 0.0404, 0.4768, 0.02702, 0.4768, 0.02702, 0.4568, 0.0404, 0.4568, 0.02702, 0.4768, 0.01365, 0.4768, 0.01365, 0.4568, 0.02702, 0.4568, 0.9048, 0.5974, 0.9034, 0.5971, 0.9033, 0.5949, 0.9052, 0.5949, 0.8976, 0.6011, 0.8976, 0.5824, 0.9033, 0.5949, 0.9034, 0.5971, 0.8976, 0.5824, 0.9114, 0.5825, 0.9052, 0.5949, 0.9033, 0.5949, 0.9115, 0.6011, 0.8976, 0.6011, 0.9034, 0.5971, 0.9048, 0.5974, 0.6684, 0.000271, 0.6818, 0.000271, 0.6827, 0.003823, 0.6675, 0.003823, 0.3168, 0.3058, 0.313, 0.3056, 0.3097, 0.2811, 0.3141, 0.2843, 0.6549, 0.000271, 0.6684, 0.000271, 0.6675, 0.003823, 0.6522, 0.003823, 0.3163, 0.2669, 0.3141, 0.2843, 0.3097, 0.2811, 0.3136, 0.2633, 0.3159, 0.3443, 0.3135, 0.3491, 0.3092, 0.3291, 0.3136, 0.3265, 0.6818, 0.000271, 0.6953, 0.000271, 0.698, 0.003823, 0.6827, 0.003823, 0.3176, 0.2971, 0.3215, 0.2969, 0.3245, 0.3206, 0.3202, 0.3179, 0.3136, 0.3265, 0.3092, 0.3291, 0.313, 0.3056, 0.3168, 0.3058, 0.682, 0.9997, 0.6685, 0.9997, 0.6676, 0.995, 0.6829, 0.995, 0.3211, 0.2756, 0.3255, 0.2725, 0.3215, 0.2969, 0.3176, 0.2971, 0.3194, 0.2582, 0.3222, 0.2547, 0.3255, 0.2725, 0.3211, 0.2756, 0.6956, 0.9996, 0.682, 0.9997, 0.6829, 0.995, 0.6982, 0.9949, 0.698, 0.003823, 0.698, 0.02296, 0.6827, 0.02296, 0.6827, 0.003823, 0.313, 0.3056, 0.2917, 0.3007, 0.2939, 0.2821, 0.3097, 0.2811, 0.6982, 0.9949, 0.6829, 0.995, 0.6827, 0.9569, 0.6979, 0.9564, 0.3255, 0.2725, 0.3413, 0.2741, 0.343, 0.2927, 0.3215, 0.2969, 0.3197, 0.3404, 0.3245, 0.3206, 0.3444, 0.3162, 0.358, 0.3391, 0.6676, 0.995, 0.6522, 0.995, 0.6524, 0.9565, 0.6676, 0.9569, 0.3245, 0.3206, 0.3215, 0.2969, 0.343, 0.2927, 0.3444, 0.3162, 0.6522, 0.003823, 0.6675, 0.003823, 0.6675, 0.02296, 0.6522, 0.02296, 0.6675, 0.003823, 0.6827, 0.003823, 0.6827, 0.02296, 0.6675, 0.02296, 0.6676, 0.995, 0.6676, 0.9569, 0.6827, 0.9569, 0.6829, 0.995, 0.3255, 0.2725, 0.3222, 0.2547, 0.3411, 0.255, 0.3413, 0.2741, 0.3097, 0.2811, 0.2939, 0.2821, 0.2947, 0.2631, 0.3136, 0.2633, 0.3174, 0.3356, 0.3202, 0.3179, 0.3245, 0.3206, 0.3197, 0.3404, 0.6685, 0.9997, 0.655, 0.9997, 0.6522, 0.995, 0.6676, 0.995, 0.6675, 0.02296, 0.6675, 0.042, 0.6522, 0.042, 0.6522, 0.02296, 0.343, 0.2927, 0.3695, 0.2739, 0.3799, 0.2961, 0.3444, 0.3162, 0.6827, 0.02296, 0.6827, 0.042, 0.6675, 0.042, 0.6675, 0.02296, 0.3411, 0.255, 0.3519, 0.2395, 0.3626, 0.2548, 0.3413, 0.2741, 0.2895, 0.3242, 0.2546, 0.3029, 0.2657, 0.2811, 0.2917, 0.3007, 0.2917, 0.3007, 0.2657, 0.2811, 0.2732, 0.2622, 0.2939, 0.2821, 0.2947, 0.2631, 0.2939, 0.2821, 0.2732, 0.2622, 0.2844, 0.2472, 0.2752, 0.3466, 0.2459, 0.3241, 0.2546, 0.3029, 0.2895, 0.3242, 0.6827, 0.02296, 0.698, 0.02296, 0.698, 0.042, 0.6827, 0.042, 0.3092, 0.3291, 0.3135, 0.3491, 0.2752, 0.3466, 0.2895, 0.3242, 0.313, 0.3056, 0.3092, 0.3291, 0.2895, 0.3242, 0.2917, 0.3007, 0.6548, 0.919, 0.6513, 0.9062, 0.6699, 0.9048, 0.6727, 0.9146, 0.6685, 0.9226, 0.6548, 0.919, 0.6727, 0.9146, 0.6742, 0.915, 0.3695, 0.2739, 0.3956, 0.2721, 0.3971, 0.2956, 0.3799, 0.2961, 0.6827, 0.042, 0.698, 0.042, 0.698, 0.08457, 0.6827, 0.08457, 0.2732, 0.2622, 0.2657, 0.2811, 0.2397, 0.2784, 0.2418, 0.2599, 0.3695, 0.2739, 0.3626, 0.2548, 0.394, 0.2535, 0.3956, 0.2721, 0.6685, 0.9226, 0.6742, 0.915, 0.6757, 0.9151, 0.6818, 0.9227, 0.388, 0.3175, 0.3799, 0.2961, 0.3971, 0.2956, 0.3982, 0.3098, 0.6823, 0.8808, 0.6974, 0.8819, 0.6804, 0.8894, 0.6768, 0.8893, 0.6522, 0.042, 0.6675, 0.042, 0.6675, 0.08457, 0.6522, 0.08457, 0.6675, 0.042, 0.6827, 0.042, 0.6827, 0.08457, 0.6675, 0.08457, 0.6993, 0.9062, 0.6959, 0.9193, 0.6772, 0.9147, 0.6802, 0.9048, 0.343, 0.2927, 0.3413, 0.2741, 0.3626, 0.2548, 0.3695, 0.2739, 0.358, 0.3391, 0.3444, 0.3162, 0.3799, 0.2961, 0.388, 0.3175, 0.6979, 0.9564, 0.6827, 0.9569, 0.6818, 0.9227, 0.6959, 0.9193, 0.6676, 0.9569, 0.6685, 0.9226, 0.6818, 0.9227, 0.6827, 0.9569, 0.6676, 0.9569, 0.6524, 0.9565, 0.6548, 0.919, 0.6685, 0.9226, 0.2375, 0.3019, 0.2136, 0.2994, 0.2158, 0.276, 0.2397, 0.2784, 0.394, 0.2535, 0.3938, 0.2345, 0.4177, 0.2328, 0.418, 0.2518, 0.2397, 0.2784, 0.2158, 0.276, 0.2179, 0.2575, 0.2418, 0.2599, 0.2427, 0.241, 0.2418, 0.2599, 0.2179, 0.2575, 0.2188, 0.2385, 0.2359, 0.3161, 0.2129, 0.3126, 0.2136, 0.2994, 0.2375, 0.3019, 0.3956, 0.2721, 0.4196, 0.2703, 0.4211, 0.2939, 0.3971, 0.2956, 0.6818, 0.9227, 0.6757, 0.9151, 0.6772, 0.9147, 0.6959, 0.9193, 0.6528, 0.8819, 0.6698, 0.8894, 0.6699, 0.9048, 0.6513, 0.9062, 0.3626, 0.2548, 0.3519, 0.2395, 0.3938, 0.2345, 0.394, 0.2535, 0.6679, 0.8809, 0.6732, 0.8893, 0.6698, 0.8894, 0.6528, 0.8819, 0.2546, 0.3029, 0.2459, 0.3241, 0.2359, 0.3161, 0.2375, 0.3019, 0.6679, 0.8809, 0.6823, 0.8808, 0.6768, 0.8893, 0.6732, 0.8893, 0.2844, 0.2472, 0.2732, 0.2622, 0.2418, 0.2599, 0.2427, 0.241, 0.2657, 0.2811, 0.2546, 0.3029, 0.2375, 0.3019, 0.2397, 0.2784, 0.6993, 0.9062, 0.6802, 0.9048, 0.6804, 0.8894, 0.6974, 0.8819, 0.2158, 0.276, 0.1891, 0.2732, 0.1913, 0.2548, 0.2179, 0.2575, 0.6974, 0.8819, 0.6823, 0.8808, 0.6832, 0.8532, 0.6994, 0.8533, 0.418, 0.2518, 0.4447, 0.2499, 0.4463, 0.2684, 0.4196, 0.2703, 0.4213, 0.307, 0.4211, 0.2939, 0.4478, 0.292, 0.4492, 0.3022, 0.6679, 0.8809, 0.6528, 0.8819, 0.6507, 0.8533, 0.667, 0.8532, 0.4211, 0.2939, 0.4196, 0.2703, 0.4463, 0.2684, 0.4478, 0.292, 0.6679, 0.8809, 0.667, 0.8532, 0.6832, 0.8532, 0.6823, 0.8808, 0.418, 0.2518, 0.4177, 0.2328, 0.4444, 0.2309, 0.4447, 0.2499, 0.3956, 0.2721, 0.394, 0.2535, 0.418, 0.2518, 0.4196, 0.2703, 0.3982, 0.3098, 0.3971, 0.2956, 0.4211, 0.2939, 0.4213, 0.307, 0.4463, 0.2684, 0.4678, 0.2567, 0.4693, 0.2803, 0.4478, 0.292, 0.4444, 0.2309, 0.4671, 0.2268, 0.4675, 0.2457, 0.4447, 0.2499, 0.1869, 0.2967, 0.1658, 0.2843, 0.168, 0.2609, 0.1891, 0.2732, 0.1891, 0.2732, 0.168, 0.2609, 0.1687, 0.2499, 0.1913, 0.2548, 0.1922, 0.2358, 0.1913, 0.2548, 0.1687, 0.2499, 0.1696, 0.2309, 0.1852, 0.3069, 0.1638, 0.2976, 0.1658, 0.2843, 0.1869, 0.2967, 0.2136, 0.2994, 0.2129, 0.3126, 0.1852, 0.3069, 0.1869, 0.2967, 0.2188, 0.2385, 0.2179, 0.2575, 0.1913, 0.2548, 0.1922, 0.2358, 0.2158, 0.276, 0.2136, 0.2994, 0.1869, 0.2967, 0.1891, 0.2732, 0.6663, 0.8299, 0.6486, 0.8299, 0.647, 0.8094, 0.6657, 0.8094, 0.4678, 0.2567, 0.4822, 0.2483, 0.4845, 0.2656, 0.4693, 0.2803, 0.1687, 0.2499, 0.168, 0.2609, 0.1538, 0.252, 0.1583, 0.2393, 0.4678, 0.2567, 0.4675, 0.2457, 0.4782, 0.2355, 0.4822, 0.2483, 0.7015, 0.8299, 0.6839, 0.8299, 0.6845, 0.8094, 0.7032, 0.8094, 0.4709, 0.2936, 0.4693, 0.2803, 0.4845, 0.2656, 0.4871, 0.2811, 0.4463, 0.2684, 0.4447, 0.2499, 0.4675, 0.2457, 0.4678, 0.2567, 0.4492, 0.3022, 0.4478, 0.292, 0.4693, 0.2803, 0.4709, 0.2936, 0.6994, 0.8533, 0.6832, 0.8532, 0.6839, 0.8299, 0.7015, 0.8299, 0.667, 0.8532, 0.6663, 0.8299, 0.6839, 0.8299, 0.6832, 0.8532, 0.667, 0.8532, 0.6507, 0.8533, 0.6486, 0.8299, 0.6663, 0.8299, 0.6657, 0.8094, 0.647, 0.8094, 0.647, 0.7798, 0.6657, 0.7798, 0.7032, 0.8094, 0.6845, 0.8094, 0.6845, 0.7798, 0.7032, 0.7798, 0.1583, 0.2393, 0.1538, 0.252, 0.1393, 0.2396, 0.1475, 0.2293, 0.4822, 0.2483, 0.4782, 0.2355, 0.4893, 0.2258, 0.4972, 0.2364, 0.4871, 0.2811, 0.4845, 0.2656, 0.5036, 0.2481, 0.5073, 0.2599, 0.1088, 0.1267, 0.1386, 0.1205, 0.1624, 0.1252, 0.1573, 0.2202, 0.4444, 0.2309, 0.4177, 0.2328, 0.4052, 0.1855, 0.4239, 0.176, 0.4845, 0.2656, 0.4822, 0.2483, 0.4972, 0.2364, 0.5036, 0.2481, 0.6647, 0.2963, 0.6657, 0.2657, 0.6845, 0.2657, 0.6855, 0.2963, 0.4671, 0.2268, 0.4467, 0.1732, 0.4589, 0.1443, 0.4741, 0.2229, 0.6675, 0.08457, 0.6675, 0.1175, 0.6522, 0.1175, 0.6522, 0.08457, 0.4741, 0.2229, 0.4589, 0.1443, 0.4776, 0.1213, 0.4798, 0.2164, 0.4675, 0.2457, 0.4671, 0.2268, 0.4741, 0.2229, 0.4782, 0.2355, 0.1658, 0.2843, 0.1638, 0.2976, 0.148, 0.2846, 0.1511, 0.2692, 0.6839, 0.8299, 0.6663, 0.8299, 0.6657, 0.8094, 0.6845, 0.8094, 0.1696, 0.2309, 0.1687, 0.2499, 0.1583, 0.2393, 0.1628, 0.2269, 0.168, 0.2609, 0.1658, 0.2843, 0.1511, 0.2692, 0.1538, 0.252, 0.1628, 0.2269, 0.1573, 0.2202, 0.1624, 0.1252, 0.1804, 0.1488, 0.6647, 0.2963, 0.644, 0.2963, 0.647, 0.2657, 0.6657, 0.2657, 0.6675, 0.08457, 0.6827, 0.08457, 0.6827, 0.1175, 0.6675, 0.1175, 0.698, 0.08457, 0.698, 0.1175, 0.6827, 0.1175, 0.6827, 0.08457, 0.2188, 0.2385, 0.2328, 0.1916, 0.2379, 0.2087, 0.2427, 0.241, 0.3938, 0.2345, 0.3996, 0.2025, 0.4052, 0.1855, 0.4177, 0.2328, 0.1696, 0.2309, 0.1916, 0.178, 0.2144, 0.1815, 0.1922, 0.2358, 0.1696, 0.2309, 0.1628, 0.2269, 0.1804, 0.1488, 0.1916, 0.178, 0.7062, 0.2963, 0.6855, 0.2963, 0.6845, 0.2657, 0.7032, 0.2657, 0.1393, 0.2396, 0.09442, 0.1775, 0.1013, 0.1478, 0.1475, 0.2293, 0.4444, 0.2309, 0.4239, 0.176, 0.4467, 0.1732, 0.4671, 0.2268, 0.2188, 0.2385, 0.1922, 0.2358, 0.2144, 0.1815, 0.2328, 0.1916, 0.647, 0.7798, 0.644, 0.723, 0.6647, 0.723, 0.6657, 0.7798, 0.1511, 0.2692, 0.148, 0.2846, 0.1284, 0.2628, 0.1325, 0.2511, 0.6845, 0.8094, 0.6657, 0.8094, 0.6657, 0.7798, 0.6845, 0.7798, 0.1538, 0.252, 0.1511, 0.2692, 0.1325, 0.2511, 0.1393, 0.2396, 0.1628, 0.2269, 0.1583, 0.2393, 0.1475, 0.2293, 0.1573, 0.2202, 0.4741, 0.2229, 0.4798, 0.2164, 0.4893, 0.2258, 0.4782, 0.2355, 0.5312, 0.1244, 0.4798, 0.2164, 0.4776, 0.1213, 0.5015, 0.1173, 0.08621, 0.2154, 0.05507, 0.176, 0.05998, 0.1226, 0.09442, 0.1775, 0.1088, 0.1267, 0.1013, 0.1478, 0.06426, 0.0805, 0.06319, 0.04423, 0.07491, 0.2449, 0.03773, 0.2063, 0.05507, 0.176, 0.08621, 0.2154, 0.6855, 0.2963, 0.7062, 0.2963, 0.7062, 0.3913, 0.6855, 0.3913, 0.09442, 0.1775, 0.05998, 0.1226, 0.06426, 0.0805, 0.1013, 0.1478, 0.644, 0.2963, 0.6647, 0.2963, 0.6647, 0.3913, 0.644, 0.3913, 0.5439, 0.1757, 0.5801, 0.1219, 0.5833, 0.1754, 0.551, 0.2138, 0.6855, 0.723, 0.6647, 0.723, 0.6647, 0.6689, 0.6855, 0.6689, 0.538, 0.1457, 0.5771, 0.07965, 0.5801, 0.1219, 0.5439, 0.1757, 0.7032, 0.7798, 0.6845, 0.7798, 0.6855, 0.723, 0.7062, 0.723, 0.1573, 0.2202, 0.1475, 0.2293, 0.1013, 0.1478, 0.1088, 0.1267, 0.6845, 0.7798, 0.6657, 0.7798, 0.6647, 0.723, 0.6855, 0.723, 0.4893, 0.2258, 0.538, 0.1457, 0.5439, 0.1757, 0.4972, 0.2364, 0.5073, 0.2599, 0.5036, 0.2481, 0.551, 0.2138, 0.5613, 0.2436, 0.4893, 0.2258, 0.4798, 0.2164, 0.5312, 0.1244, 0.538, 0.1457, 0.5036, 0.2481, 0.4972, 0.2364, 0.5439, 0.1757, 0.551, 0.2138, 0.1325, 0.2511, 0.1284, 0.2628, 0.07491, 0.2449, 0.08621, 0.2154, 0.1393, 0.2396, 0.1325, 0.2511, 0.08621, 0.2154, 0.09442, 0.1775, 0.7062, 0.6689, 0.6855, 0.6689, 0.6871, 0.6096, 0.7111, 0.6096, 0.5771, 0.07965, 0.6098, 0.04835, 0.6164, 0.09338, 0.5801, 0.1219, 0.5997, 0.2062, 0.5833, 0.1754, 0.6263, 0.1315, 0.6385, 0.1619, 0.6647, 0.6689, 0.644, 0.6689, 0.6391, 0.6096, 0.6631, 0.6096, 0.5833, 0.1754, 0.5801, 0.1219, 0.6164, 0.09338, 0.6263, 0.1315, 0.7062, 0.3913, 0.7111, 0.4421, 0.6871, 0.4421, 0.6855, 0.3913, 0.644, 0.3913, 0.6647, 0.3913, 0.6631, 0.4421, 0.6391, 0.4421, 0.6647, 0.6689, 0.6631, 0.6096, 0.6871, 0.6096, 0.6855, 0.6689, 0.5771, 0.07965, 0.5793, 0.04343, 0.6057, 0.000271, 0.6098, 0.04835, 0.6855, 0.3913, 0.6871, 0.4421, 0.6631, 0.4421, 0.6647, 0.3913, 0.6647, 0.2963, 0.6855, 0.2963, 0.6855, 0.3913, 0.6647, 0.3913, 0.538, 0.1457, 0.5312, 0.1244, 0.5793, 0.04343, 0.5771, 0.07965, 0.7062, 0.723, 0.6855, 0.723, 0.6855, 0.6689, 0.7062, 0.6689, 0.5613, 0.2436, 0.551, 0.2138, 0.5833, 0.1754, 0.5997, 0.2062, 0.6647, 0.723, 0.644, 0.723, 0.644, 0.6689, 0.6647, 0.6689, 0.6871, 0.5766, 0.6631, 0.5766, 0.6631, 0.5368, 0.6871, 0.5368, 0.7111, 0.5766, 0.6871, 0.5766, 0.6871, 0.5368, 0.7111, 0.5368, 0.6871, 0.6096, 0.6631, 0.6096, 0.6631, 0.5766, 0.6871, 0.5766, 0.7111, 0.6096, 0.6871, 0.6096, 0.6871, 0.5766, 0.7111, 0.5766, 0.6871, 0.5368, 0.6631, 0.5368, 0.6631, 0.4909, 0.6871, 0.4909, 0.7111, 0.5368, 0.6871, 0.5368, 0.6871, 0.4909, 0.7111, 0.4909, 0.6631, 0.5368, 0.6391, 0.5368, 0.6391, 0.4909, 0.6631, 0.4909, 0.6631, 0.6096, 0.6391, 0.6096, 0.6391, 0.5766, 0.6631, 0.5766, 0.6631, 0.5766, 0.6391, 0.5766, 0.6391, 0.5368, 0.6631, 0.5368, 0.05998, 0.1226, 0.02452, 0.093, 0.03249, 0.0482, 0.06426, 0.0805, 0.05507, 0.176, 0.03773, 0.2063, 0.000271, 0.1608, 0.01348, 0.1308, 0.06319, 0.04423, 0.06426, 0.0805, 0.03249, 0.0482, 0.03815, 0.000271, 0.05998, 0.1226, 0.05507, 0.176, 0.01348, 0.1308, 0.02452, 0.093, 0.6757, 0.9151, 0.6752, 0.9129, 0.6755, 0.9127, 0.6772, 0.9147, 0.6767, 0.9044, 0.6733, 0.9044, 0.6732, 0.8893, 0.6768, 0.8893, 0.6733, 0.9044, 0.6767, 0.9044, 0.6755, 0.9103, 0.6745, 0.9103, 0.6767, 0.9044, 0.6802, 0.9048, 0.6767, 0.9106, 0.6755, 0.9103, 0.6699, 0.9048, 0.6733, 0.9044, 0.6745, 0.9103, 0.6734, 0.9106, 0.6757, 0.9151, 0.6742, 0.915, 0.6748, 0.9129, 0.6752, 0.9129, 0.6742, 0.915, 0.6727, 0.9146, 0.6745, 0.9127, 0.6748, 0.9129, 0.6802, 0.9048, 0.6767, 0.9044, 0.6768, 0.8893, 0.6804, 0.8894, 0.6733, 0.9044, 0.6699, 0.9048, 0.6698, 0.8894, 0.6732, 0.8893, 0.6734, 0.9106, 0.6745, 0.9103, 0.6749, 0.912, 0.6748, 0.9121, 0.6752, 0.9129, 0.6748, 0.9129, 0.675, 0.9123, 0.675, 0.9123, 0.6755, 0.9127, 0.6752, 0.9129, 0.675, 0.9123, 0.675, 0.9123, 0.6748, 0.9129, 0.6745, 0.9127, 0.6749, 0.9123, 0.675, 0.9123, 0.6755, 0.9103, 0.6751, 0.912, 0.6749, 0.912, 0.6745, 0.9103, 0.6767, 0.9106, 0.6752, 0.9121, 0.6751, 0.912, 0.6755, 0.9103, 0.6734, 0.9106, 0.6748, 0.9121, 0.6749, 0.9123, 0.6745, 0.9127, 0.6755, 0.9127, 0.675, 0.9123, 0.6752, 0.9121, 0.6767, 0.9106, 0.6802, 0.9048, 0.6772, 0.9147, 0.6755, 0.9127, 0.6767, 0.9106, 0.675, 0.9123, 0.675, 0.9123, 0.675, 0.9123, 0.675, 0.9123, 0.6749, 0.912, 0.6751, 0.912, 0.675, 0.9122, 0.675, 0.9122, 0.6751, 0.912, 0.6752, 0.9121, 0.675, 0.9122, 0.675, 0.9122, 0.6748, 0.9121, 0.6749, 0.912, 0.675, 0.9122, 0.675, 0.9123, 0.675, 0.9123, 0.675, 0.9123, 0.675, 0.9123, 0.675, 0.9123, 0.6748, 0.9121, 0.675, 0.9123, 0.675, 0.9123, 0.6749, 0.9123, 0.675, 0.9123, 0.6749, 0.9123, 0.675, 0.9123, 0.675, 0.9123, 0.675, 0.9123, 0.675, 0.9123, 0.675, 0.9123, 0.675, 0.9122, 0.675, 0.9123, 0.675, 0.9123, 0.675, 0.9122, 0.675, 0.9122, 0.675, 0.9123, 0.675, 0.9122, 0.675, 0.9122, 0.675, 0.9123, 0.6752, 0.9121, 0.675, 0.9123, 0.675, 0.9123, 0.675, 0.9122, 0.6675, 0.1175, 0.6827, 0.1175, 0.6827, 0.1355, 0.6675, 0.1355, 0.6522, 0.1175, 0.6675, 0.1175, 0.6675, 0.1355, 0.6522, 0.1355, 0.6827, 0.1175, 0.698, 0.1175, 0.698, 0.1355, 0.6827, 0.1355, 0.698, 0.1355, 0.6996, 0.1566, 0.6833, 0.1566, 0.6827, 0.1355, 0.6522, 0.1355, 0.6675, 0.1355, 0.6669, 0.1566, 0.6506, 0.1566, 0.6675, 0.1355, 0.6827, 0.1355, 0.6833, 0.1566, 0.6669, 0.1566, 0.6669, 0.1566, 0.6663, 0.1797, 0.6486, 0.1797, 0.6506, 0.1566, 0.6833, 0.1566, 0.6839, 0.1797, 0.6663, 0.1797, 0.6669, 0.1566, 0.6833, 0.1566, 0.6996, 0.1566, 0.7016, 0.1797, 0.6839, 0.1797, 0.6663, 0.1797, 0.6657, 0.2112, 0.647, 0.2112, 0.6486, 0.1797, 0.6839, 0.1797, 0.7016, 0.1797, 0.7032, 0.2112, 0.6845, 0.2112, 0.6663, 0.1797, 0.6839, 0.1797, 0.6845, 0.2112, 0.6657, 0.2112, 0.6845, 0.2112, 0.7032, 0.2112, 0.7032, 0.2412, 0.6845, 0.2412, 0.647, 0.2112, 0.6657, 0.2112, 0.6657, 0.2412, 0.647, 0.2412, 0.6845, 0.2412, 0.6845, 0.2657, 0.6657, 0.2657, 0.6657, 0.2412, 0.6657, 0.2412, 0.6657, 0.2657, 0.647, 0.2657, 0.647, 0.2412, 0.7032, 0.2412, 0.7032, 0.2657, 0.6845, 0.2657, 0.6845, 0.2412, 0.6657, 0.2112, 0.6845, 0.2112, 0.6845, 0.2412, 0.6657, 0.2412, 0.7111, 0.4421, 0.7111, 0.4909, 0.6871, 0.4909, 0.6871, 0.4421, 0.6871, 0.4909, 0.6631, 0.4909, 0.6631, 0.4421, 0.6871, 0.4421, 0.6391, 0.4421, 0.6631, 0.4421, 0.6631, 0.4909, 0.6391, 0.4909, 0.09476, 0.511, 0.09939, 0.5108, 0.09964, 0.5186, 0.09501, 0.5188, 0.09501, 0.5188, 0.09964, 0.5186, 0.09997, 0.5253, 0.09534, 0.5254, 0.07975, 0.4568, 0.08436, 0.4572, 0.08403, 0.4627, 0.07942, 0.4624, 0.07942, 0.4624, 0.08403, 0.4627, 0.08377, 0.4697, 0.07915, 0.4693, 0.07915, 0.4693, 0.08377, 0.4697, 0.08356, 0.4778, 0.07895, 0.4774, 0.07895, 0.4774, 0.08356, 0.4778, 0.08344, 0.4867, 0.07883, 0.4863, 0.07883, 0.4863, 0.08344, 0.4867, 0.0834, 0.4961, 0.07878, 0.4958, 0.07878, 0.4958, 0.0834, 0.4961, 0.08344, 0.5057, 0.07883, 0.5053, 0.07883, 0.5053, 0.08344, 0.5057, 0.08356, 0.515, 0.07895, 0.5146, 0.07895, 0.5146, 0.08356, 0.515, 0.08377, 0.5237, 0.07915, 0.5233, 0.07915, 0.5233, 0.08377, 0.5237, 0.08403, 0.5315, 0.07942, 0.5311, 0.07942, 0.5311, 0.08403, 0.5315, 0.08436, 0.538, 0.07975, 0.5377, 0.09142, 0.5257, 0.0868, 0.5257, 0.08599, 0.5183, 0.09062, 0.5183, 0.09062, 0.5183, 0.08599, 0.5183, 0.0854, 0.5099, 0.09002, 0.5099, 0.09002, 0.5099, 0.0854, 0.5099, 0.08503, 0.5008, 0.08966, 0.5008, 0.08966, 0.5008, 0.08503, 0.5008, 0.0849, 0.4913, 0.08953, 0.4913, 0.08953, 0.4913, 0.0849, 0.4913, 0.08503, 0.4817, 0.08966, 0.4817, 0.08966, 0.4817, 0.08503, 0.4817, 0.0854, 0.4726, 0.09002, 0.4726, 0.09002, 0.4726, 0.0854, 0.4726, 0.08599, 0.4642, 0.09062, 0.4642, 0.09062, 0.4642, 0.08599, 0.4642, 0.0868, 0.4568, 0.09142, 0.4568, 0.1136, 0.5114, 0.109, 0.5117, 0.1085, 0.5037, 0.1131, 0.5034, 0.1131, 0.5034, 0.1085, 0.5037, 0.1083, 0.4949, 0.1129, 0.4945, 0.1129, 0.4945, 0.1083, 0.4949, 0.1082, 0.4855, 0.1128, 0.4852, 0.1128, 0.4852, 0.1082, 0.4855, 0.1083, 0.4759, 0.1129, 0.4756, 0.1129, 0.4756, 0.1083, 0.4759, 0.1085, 0.4666, 0.1131, 0.4663, 0.1131, 0.4663, 0.1085, 0.4666, 0.109, 0.4578, 0.1136, 0.4575, 0.09534, 0.457, 0.09997, 0.4568, 0.09964, 0.4649, 0.09501, 0.465, 0.09501, 0.465, 0.09964, 0.4649, 0.09939, 0.4738, 0.09476, 0.4739, 0.09476, 0.4739, 0.09939, 0.4738, 0.09924, 0.4832, 0.09461, 0.4833, 0.09461, 0.4833, 0.09924, 0.4832, 0.09919, 0.4927, 0.09456, 0.4929, 0.3124, 0.4917, 0.3124, 0.5013, 0.3105, 0.5108, 0.3069, 0.5196, 0.3016, 0.5276, 0.2948, 0.5344, 0.2869, 0.5398, 0.2781, 0.5434, 0.2687, 0.5453, 0.2591, 0.5453, 0.2498, 0.5434, 0.2409, 0.5398, 0.233, 0.5344, 0.2262, 0.5276, 0.2209, 0.5196, 0.2173, 0.5108, 0.2154, 0.5013, 0.2154, 0.4917, 0.2173, 0.4823, 0.2209, 0.4734, 0.2262, 0.4654, 0.233, 0.4586, 0.2409, 0.4533, 0.2498, 0.4496, 0.2591, 0.4478, 0.2687, 0.4478, 0.2781, 0.4496, 0.2869, 0.4533, 0.2948, 0.4587, 0.3016, 0.4654, 0.3069, 0.4734, 0.3105, 0.4823, 0.09456, 0.4929, 0.09919, 0.4927, 0.09924, 0.5021, 0.09461, 0.5022, 0.09461, 0.5022, 0.09924, 0.5021, 0.09939, 0.5108, 0.09476, 0.511, 0.2781, 0.3515, 0.2869, 0.3552, 0.2948, 0.3605, 0.3016, 0.3673, 0.3069, 0.3753, 0.3105, 0.3842, 0.3124, 0.3936, 0.3124, 0.4032, 0.3105, 0.4126, 0.3069, 0.4215, 0.3016, 0.4295, 0.2948, 0.4363, 0.2869, 0.4417, 0.2781, 0.4453, 0.2687, 0.4472, 0.2591, 0.4472, 0.2498, 0.4453, 0.2409, 0.4417, 0.233, 0.4363, 0.2262, 0.4295, 0.2209, 0.4215, 0.2173, 0.4126, 0.2154, 0.4032, 0.2154, 0.3936, 0.2173, 0.3842, 0.2209, 0.3753, 0.2262, 0.3673, 0.233, 0.3605, 0.2409, 0.3552, 0.2498, 0.3515, 0.2591, 0.3496, 0.2687, 0.3496, 0.07127, 0.5164, 0.0776, 0.5162, 0.07788, 0.5248, 0.07155, 0.525, 0.07155, 0.525, 0.07788, 0.5248, 0.07824, 0.5321, 0.07191, 0.5323, 0.05525, 0.4568, 0.06156, 0.4573, 0.0612, 0.4634, 0.05489, 0.4629, 0.05489, 0.4629, 0.0612, 0.4634, 0.0609, 0.4711, 0.05459, 0.4706, 0.05459, 0.4706, 0.0609, 0.4711, 0.06068, 0.48, 0.05437, 0.4795, 0.05437, 0.4795, 0.06068, 0.48, 0.06055, 0.4898, 0.05423, 0.4893, 0.05423, 0.4893, 0.06055, 0.4898, 0.0605, 0.5001, 0.05419, 0.4997, 0.05419, 0.4997, 0.0605, 0.5001, 0.06055, 0.5106, 0.05423, 0.5102, 0.05423, 0.5102, 0.06055, 0.5106, 0.06068, 0.5209, 0.05437, 0.5204, 0.05437, 0.5204, 0.06068, 0.5209, 0.0609, 0.5305, 0.05459, 0.53, 0.05459, 0.53, 0.0609, 0.5305, 0.0612, 0.539, 0.05489, 0.5385, 0.05489, 0.5385, 0.0612, 0.539, 0.06156, 0.5462, 0.05525, 0.5457, 0.07051, 0.5326, 0.06418, 0.5326, 0.0633, 0.5245, 0.06962, 0.5245, 0.06962, 0.5245, 0.0633, 0.5245, 0.06264, 0.5152, 0.06897, 0.5152, 0.06897, 0.5152, 0.06264, 0.5152, 0.06224, 0.5052, 0.06856, 0.5052, 0.06856, 0.5052, 0.06224, 0.5052, 0.0621, 0.4947, 0.06843, 0.4947, 0.06843, 0.4947, 0.0621, 0.4947, 0.06224, 0.4842, 0.06856, 0.4842, 0.06856, 0.4842, 0.06224, 0.4842, 0.06264, 0.4742, 0.06897, 0.4742, 0.06897, 0.4742, 0.06264, 0.4742, 0.0633, 0.4649, 0.06962, 0.4649, 0.06962, 0.4649, 0.0633, 0.4649, 0.06418, 0.4568, 0.07051, 0.4568, 0.1077, 0.5161, 0.1014, 0.5166, 0.1009, 0.5078, 0.1072, 0.5074, 0.1072, 0.5074, 0.1009, 0.5078, 0.1006, 0.4981, 0.1069, 0.4976, 0.1069, 0.4976, 0.1006, 0.4981, 0.1005, 0.4878, 0.1068, 0.4873, 0.1068, 0.4873, 0.1005, 0.4878, 0.1006, 0.4773, 0.1069, 0.4768, 0.1069, 0.4768, 0.1006, 0.4773, 0.1009, 0.467, 0.1072, 0.4665, 0.1072, 0.4665, 0.1009, 0.467, 0.1014, 0.4573, 0.1077, 0.4568, 0.07191, 0.457, 0.07824, 0.4568, 0.07788, 0.4657, 0.07155, 0.4659, 0.07155, 0.4659, 0.07788, 0.4657, 0.0776, 0.4755, 0.07127, 0.4757, 0.07127, 0.4757, 0.0776, 0.4755, 0.07744, 0.4858, 0.07111, 0.486, 0.07111, 0.486, 0.07744, 0.4858, 0.07738, 0.4963, 0.07105, 0.4965, 0.1082, 0.4085, 0.1082, 0.398, 0.1102, 0.3876, 0.1143, 0.3778, 0.1201, 0.369, 0.1275, 0.3616, 0.1363, 0.3557, 0.146, 0.3517, 0.1563, 0.3496, 0.1668, 0.3496, 0.1771, 0.3517, 0.1868, 0.3557, 0.1955, 0.3616, 0.203, 0.3691, 0.2088, 0.3778, 0.2128, 0.3876, 0.2149, 0.398, 0.2149, 0.4085, 0.2128, 0.4189, 0.2088, 0.4287, 0.203, 0.4375, 0.1955, 0.4449, 0.1868, 0.4508, 0.1771, 0.4549, 0.1668, 0.4569, 0.1563, 0.4569, 0.146, 0.4548, 0.1363, 0.4508, 0.1275, 0.4449, 0.1201, 0.4375, 0.1143, 0.4287, 0.1102, 0.4189, 0.07105, 0.4965, 0.07738, 0.4963, 0.07744, 0.5066, 0.07111, 0.5068, 0.07111, 0.5068, 0.07744, 0.5066, 0.0776, 0.5162, 0.07127, 0.5164, 0.000271, 0.4082, 0.000271, 0.3977, 0.002334, 0.3874, 0.006382, 0.3777, 0.01226, 0.3689, 0.01974, 0.3615, 0.02853, 0.3557, 0.0383, 0.3516, 0.04867, 0.3496, 0.05925, 0.3496, 0.06962, 0.3516, 0.07939, 0.3557, 0.08819, 0.3615, 0.09567, 0.3689, 0.1015, 0.3777, 0.1056, 0.3874, 0.1077, 0.3977, 0.1077, 0.4082, 0.1056, 0.4185, 0.1015, 0.4282, 0.09567, 0.4369, 0.08819, 0.4444, 0.07939, 0.4502, 0.06962, 0.4542, 0.05925, 0.4563, 0.04867, 0.4563, 0.0383, 0.4542, 0.02853, 0.4502, 0.01974, 0.4444, 0.01226, 0.4369, 0.006381, 0.4282, 0.002334, 0.4185, 0.6727, 0.9146, 0.6699, 0.9048, 0.6734, 0.9106, 0.6745, 0.9127])
me_cube_001.materials.append(mat_basic_weapon_main_mat)
me_cube_001.materials.append(mat_basic_weapon_accent_mat)
me_cube_001.use_remesh_fix_poles = True
me_cube_001.use_remesh_preserve_attributes = False
me_cube_001.use_mirror_vertex_groups = False
me_cube_001.update()

# ---- objects
ob_weapon = bpy.data.objects.new('Weapon', me_cube_001)

# ---- transforms, parenting, visibility, modifiers, constraints
ob_weapon.location = (0.0, 0.0, 0.0)
ob_weapon.rotation_euler = (0.0, -0.0, 0.009631)
ob_weapon.lineart.crease_threshold = 0.0

# ---- collection membership
col_collection.objects.link(ob_weapon)

# ---- scene / render settings (as saved in the file)
scene.frame_start = 1; scene.frame_end = 250; scene.frame_set(1)
scene.render.engine = 'BLENDER_EEVEE_NEXT'
scene.cycles.use_denoising = False
scene.cycles.samples = 128
scene.cycles.sampling_pattern = 'TABULATED_SOBOL'
scene.cycles.use_adaptive_sampling = False
scene.cycles.use_light_tree = False
scene.view_settings.view_transform = 'Filmic'
bpy.context.view_layer.update()

# ---- added for rendering (the .blend has no active camera and no usable light): camera, sun
cam_auto = bpy.data.cameras.new('AutoCamera')
cam_auto.lens = 50.0
cam_auto.sensor_width = 36.0
cam_auto.clip_end = 1000.0
ob_auto_camera = bpy.data.objects.new('AutoCamera', cam_auto)
scene.collection.objects.link(ob_auto_camera)
ob_auto_camera.location = (3.30042, -3.96005, 2.38679)
ob_auto_camera.rotation_euler = (1.09748, -7.21219e-08, 0.694738)
scene.camera = ob_auto_camera
light_auto_sun = bpy.data.lights.new('AutoSun', 'SUN')
light_auto_sun.energy = 3.0
light_auto_sun.angle = 0.0523599
ob_auto_sun = bpy.data.objects.new('AutoSun', light_auto_sun)
scene.collection.objects.link(ob_auto_sun)
ob_auto_sun.rotation_euler = (0.872665, 0.174533, 0.523599)
bpy.context.view_layer.update()
